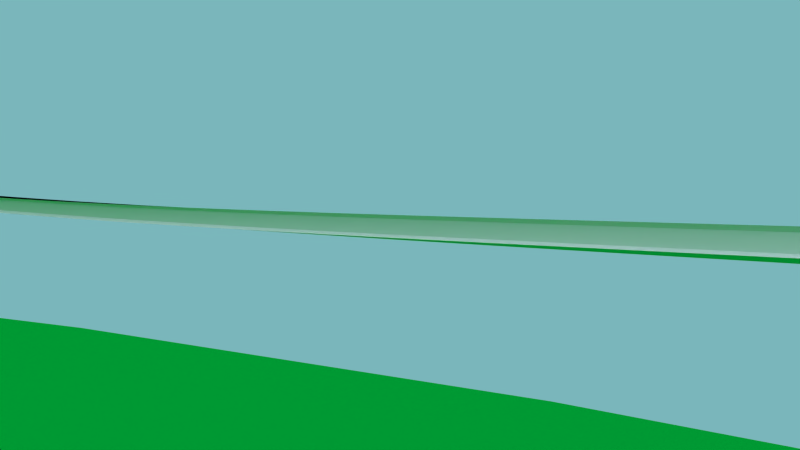 # Source: rollercoaster4.4.blend  (saved by Blender 2.76.0; exported with 4.5.12 LTS)
import bpy
from mathutils import Matrix  # noqa: F401  (used for matrix-valued properties, if any)

bpy.ops.wm.read_factory_settings(use_empty=True)
scene = bpy.context.scene
scene.name = 'Scene'

# ---- collections
col_collection_1 = bpy.data.collections.new('Collection 1'); scene.collection.children.link(col_collection_1)
col_collection_6 = bpy.data.collections.new('Collection 6'); scene.collection.children.link(col_collection_6)
col_collection_6.hide_render = True
col_collection_6.hide_viewport = True
col_neeeeew = bpy.data.collections.new('neeeeew')  # instanced only; not linked into the scene
col_station = bpy.data.collections.new('Station')  # instanced only; not linked into the scene
col_train = bpy.data.collections.new('Train=)+')  # instanced only; not linked into the scene
col_support = bpy.data.collections.new('support')  # instanced only; not linked into the scene

# ---- images (referenced by path relative to the original .blend; pixels are not part of the script)
import os
ASSET_DIR = os.environ.get("B2B_ASSET_DIR", "")  # directory of the original .blend (textures are referenced by path, not embedded)
HERE = os.path.dirname(os.path.abspath(__file__))  # packed textures are extracted next to this script under _unpacked/

def load_image(name, relpath, width, height, colorspace="sRGB"):
    """Load a texture the original file referenced (path relative to the .blend, or extracted next to this script)."""
    p = next((c for c in (os.path.join(HERE, relpath), os.path.join(ASSET_DIR, relpath)) if relpath and os.path.exists(c)), "")
    if p:
        img = bpy.data.images.load(p, check_existing=True)
        img.name = name
    else:  # same state as the original file: an image datablock whose file is absent (Cycles renders it pink)
        img = bpy.data.images.new(name, width, height)
        img.source = "FILE"
        img.filepath = "//" + (relpath or name)
    img.colorspace_settings.name = colorspace
    return img
img_cgskies_0056_free_jpg = load_image('CGSkies_0056_free.jpg', 'CGSkies_0056_free.jpg', 1024, 1024, 'sRGB')

# ---- materials (node trees are filled in below, after node groups)
mat_material = bpy.data.materials.new('Material')
mat_material.alpha_threshold = 0.0
mat_material.roughness = 0.5
mat_material_002 = bpy.data.materials.new('Material.002')
mat_material_002.alpha_threshold = 0.0
mat_material_002.roughness = 0.5
mat_material_001 = bpy.data.materials.new('Material.001')
mat_material_001.alpha_threshold = 0.0
mat_material_001.roughness = 0.5
mat_material_003 = bpy.data.materials.new('Material.003')
mat_material_003.alpha_threshold = 0.0
mat_material_003.roughness = 0.5

# ---- material node trees
mat_material.use_nodes = True; mat_material.node_tree.nodes.clear()
_N = mat_material.node_tree.nodes; _L = mat_material.node_tree.links
n0 = _N.new('ShaderNodeOutputMaterial'); n0.name = 'Material Output'; n0.location = (300, 300)
n1 = _N.new('ShaderNodeBsdfDiffuse'); n1.name = 'Diffuse BSDF'; n1.location = (10, 300)
n2 = _N.new('ShaderNodeTexImage'); n2.name = 'Image Texture'; n2.location = (-180, 300)
n2.width = 140
n2.image = img_cgskies_0056_free_jpg
_L.new(n1.outputs[0], n0.inputs[0])
_L.new(n2.outputs[0], n1.inputs[0])
n0.is_active_output = True
mat_material_002.use_nodes = True; mat_material_002.node_tree.nodes.clear()
_N = mat_material_002.node_tree.nodes; _L = mat_material_002.node_tree.links
n0 = _N.new('ShaderNodeOutputMaterial'); n0.name = 'Material Output'; n0.location = (300, 300)
n1 = _N.new('ShaderNodeBsdfDiffuse'); n1.name = 'Diffuse BSDF'; n1.location = (10, 300)
n1.inputs[0].default_value = (0.0, 0.2598, 0.02613, 1.0)
_L.new(n1.outputs[0], n0.inputs[0])
n0.is_active_output = True
mat_material_001.use_nodes = True; mat_material_001.node_tree.nodes.clear()
_N = mat_material_001.node_tree.nodes; _L = mat_material_001.node_tree.links
n0 = _N.new('ShaderNodeOutputMaterial'); n0.name = 'Material Output'; n0.location = (300, 300)
n1 = _N.new('ShaderNodeBsdfDiffuse'); n1.name = 'Diffuse BSDF'; n1.location = (10, 300)
_L.new(n1.outputs[0], n0.inputs[0])
n0.is_active_output = True
mat_material_003.use_nodes = True; mat_material_003.node_tree.nodes.clear()
_N = mat_material_003.node_tree.nodes; _L = mat_material_003.node_tree.links
n0 = _N.new('ShaderNodeOutputMaterial'); n0.name = 'Material Output'; n0.location = (300, 300)
n1 = _N.new('ShaderNodeBsdfDiffuse'); n1.name = 'Diffuse BSDF'; n1.location = (10, 300)
n1.inputs[0].default_value = (0.0, 0.0, 0.0, 1.0)
_L.new(n1.outputs[0], n0.inputs[0])
n0.is_active_output = True

# ---- world
world_world = bpy.data.worlds.new('World'); scene.world = world_world
world_world.use_nodes = True; world_world.node_tree.nodes.clear()
_N = world_world.node_tree.nodes; _L = world_world.node_tree.links
n0 = _N.new('ShaderNodeOutputWorld'); n0.name = 'World Output'; n0.location = (300, 300)
n1 = _N.new('ShaderNodeBackground'); n1.name = 'Background'; n1.location = (10, 300)
n1.inputs[0].default_value = (0.1946, 0.4691, 0.4969, 1.0)
_L.new(n1.outputs[0], n0.inputs[0])
n0.is_active_output = True
world_world.color = (0.05088, 0.05088, 0.05088)
world_world.use_sun_shadow = False
world_world.sun_shadow_jitter_overblur = 0.0
world_world.cycles.sampling_method = 'MANUAL'
world_world.cycles.sample_map_resolution = 256
world_world.light_settings.ao_factor = 0.8
world_world.light_settings.distance = 55.0

# ---- cameras
cam_camera_011 = bpy.data.cameras.new('Camera.011')
cam_camera_011.clip_end = 100.0
cam_camera_011.lens = 15.86
cam_camera_011.sensor_width = 58.46
cam_camera_011.sensor_height = 18.0
cam_camera_011.display_size = 2.0
cam_camera_011.show_composition_thirds = True
cam_camera_011.show_composition_golden = True
cam_camera_011.dof.focus_distance = 0.0
cam_camera_008 = bpy.data.cameras.new('Camera.008')
cam_camera_008.clip_end = 100.0
cam_camera_008.lens = 18.01
cam_camera_008.sensor_width = 32.0
cam_camera_008.sensor_height = 18.0
cam_camera_008.display_size = 2.0
cam_camera_008.dof.focus_distance = 0.0
cam_camera_006 = bpy.data.cameras.new('Camera.006')
cam_camera_006.clip_end = 100.0
cam_camera_006.lens = 31.32
cam_camera_006.sensor_width = 32.0
cam_camera_006.sensor_height = 18.0
cam_camera_006.display_size = 2.0
cam_camera_006.dof.focus_distance = 0.0
cam_camera = bpy.data.cameras.new('Camera')
cam_camera.clip_end = 100.0
cam_camera.lens = 21.45
cam_camera.sensor_width = 32.0
cam_camera.sensor_height = 18.0
cam_camera.ortho_scale = 7.314
cam_camera.dof.focus_distance = 0.0
cam_camera_003 = bpy.data.cameras.new('Camera.003')
cam_camera_003.clip_end = 100.0
cam_camera_003.lens = 18.47
cam_camera_003.sensor_width = 32.0
cam_camera_003.sensor_height = 18.0
cam_camera_003.display_size = 2.0
cam_camera_003.dof.focus_distance = 0.0
cam_camera_002 = bpy.data.cameras.new('Camera.002')
cam_camera_002.clip_end = 100.0
cam_camera_002.lens = 35.0
cam_camera_002.sensor_width = 32.0
cam_camera_002.sensor_height = 18.0
cam_camera_002.display_size = 2.0
cam_camera_002.dof.focus_distance = 0.0
cam_camera_001 = bpy.data.cameras.new('Camera.001')
cam_camera_001.clip_end = 100.0
cam_camera_001.lens = 35.0
cam_camera_001.sensor_width = 32.0
cam_camera_001.sensor_height = 18.0
cam_camera_001.display_size = 2.0
cam_camera_001.dof.focus_distance = 0.0
cam_camera_007 = bpy.data.cameras.new('Camera.007')
cam_camera_007.clip_end = 100.0
cam_camera_007.lens = 19.25
cam_camera_007.sensor_width = 32.0
cam_camera_007.sensor_height = 18.0
cam_camera_007.display_size = 2.0
cam_camera_007.dof.focus_distance = 0.0
cam_camera_004 = bpy.data.cameras.new('Camera.004')
cam_camera_004.clip_end = 100.0
cam_camera_004.lens = 35.0
cam_camera_004.sensor_width = 32.0
cam_camera_004.sensor_height = 18.0
cam_camera_004.display_size = 2.0
cam_camera_004.dof.focus_distance = 0.0
cam_camera_013 = bpy.data.cameras.new('Camera.013')
cam_camera_013.clip_end = 100.0
cam_camera_013.lens = 35.0
cam_camera_013.sensor_width = 32.0
cam_camera_013.sensor_height = 18.0
cam_camera_013.display_size = 2.0
cam_camera_013.show_limits = True
cam_camera_013.dof.use_dof = True
cam_camera_013.dof.focus_distance = 0.0
cam_camera_013.dof.aperture_fstop = 5.833
cam_camera_014 = bpy.data.cameras.new('Camera.014')
cam_camera_014.clip_end = 100.0
cam_camera_014.lens = 35.0
cam_camera_014.sensor_width = 32.0
cam_camera_014.sensor_height = 18.0
cam_camera_014.display_size = 2.0
cam_camera_014.dof.focus_distance = 0.0
cam_camera_009 = bpy.data.cameras.new('Camera.009')
cam_camera_009.clip_end = 100.0
cam_camera_009.lens = 27.05
cam_camera_009.sensor_width = 32.0
cam_camera_009.sensor_height = 18.0
cam_camera_009.display_size = 2.0
cam_camera_009.dof.focus_distance = 0.0

# ---- lights
light_sun_002 = bpy.data.lights.new('Sun.002', 'SUN')
light_sun_002.transmission_factor = 0.0
light_sun_002.angle = 0.1993
light_sun_002.energy = 2.0
light_sun_002.shadow_buffer_clip_start = 0.5
light_sun_002.shadow_soft_size = 0.1
light_sun_002.shadow_cascade_max_distance = 1000.0
light_sun_002.cycles.use_multiple_importance_sampling = False
light_sun_001 = bpy.data.lights.new('Sun.001', 'SUN')
light_sun_001.color = (1.0, 0.9576, 0.9893)
light_sun_001.transmission_factor = 0.0
light_sun_001.angle = 2.214
light_sun_001.energy = 2.0
light_sun_001.shadow_buffer_clip_start = 0.5
light_sun_001.shadow_soft_size = 2.0
light_sun_001.shadow_cascade_max_distance = 1000.0
light_sun_001.cycles.use_multiple_importance_sampling = False
light_sun = bpy.data.lights.new('Sun', 'SUN')
light_sun.transmission_factor = 0.0
light_sun.angle = 3.121
light_sun.energy = 0.8
light_sun.shadow_buffer_clip_start = 0.5
light_sun.shadow_soft_size = 99.0
light_sun.shadow_cascade_max_distance = 1000.0
light_sun.cycles.max_bounces = 5
light_sun.cycles.use_multiple_importance_sampling = False

# ---- meshes
me_sphere = bpy.data.meshes.new('Sphere')
me_sphere.from_pydata([(-0.1951, 0.0, 0.9808), (-0.3827, 0.0, 0.9239), (-0.5556, 0.0, 0.8315), (-0.7071, 0.0, 0.7071), (-0.8315, 0.0, 0.5556), (-0.9239, 0.0, 0.3827), (-0.9808, 0.0, 0.1951), (-0.1913, 0.03806, 0.9808), (-0.3753, 0.07466, 0.9239), (-0.5449, 0.1084, 0.8315), (-0.6935, 0.1379, 0.7071), (-0.8155, 0.1622, 0.5556), (-0.9061, 0.1802, 0.3827), (-0.9619, 0.1913, 0.1951), (-0.1802, 0.07466, 0.9808), (-0.3536, 0.1464, 0.9239), (-0.5133, 0.2126, 0.8315), (-0.6533, 0.2706, 0.7071), (-0.7682, 0.3182, 0.5556), (-0.8536, 0.3536, 0.3827), (-0.9061, 0.3753, 0.1951), (-0.1622, 0.1084, 0.9808), (-0.3182, 0.2126, 0.9239), (-0.4619, 0.3087, 0.8315), (-0.5879, 0.3928, 0.7071), (-0.6913, 0.4619, 0.5556), (-0.7682, 0.5133, 0.3827), (-0.8155, 0.5449, 0.1951), (-0.1379, 0.1379, 0.9808), (-0.2706, 0.2706, 0.9239), (-0.3928, 0.3928, 0.8315), (-0.5, 0.5, 0.7071), (-0.5879, 0.5879, 0.5556), (-0.6533, 0.6533, 0.3827), (-0.6935, 0.6935, 0.1951), (-0.1084, 0.1622, 0.9808), (-0.2126, 0.3182, 0.9239), (-0.3087, 0.4619, 0.8315), (-0.3928, 0.5879, 0.7071), (-0.4619, 0.6913, 0.5556), (-0.5133, 0.7682, 0.3827), (-0.5449, 0.8155, 0.1951), (-0.07466, 0.1802, 0.9808), (-0.1464, 0.3536, 0.9239), (-0.2126, 0.5133, 0.8315), (-0.2706, 0.6533, 0.7071), (-0.3182, 0.7682, 0.5556), (-0.3536, 0.8536, 0.3827), (-0.3753, 0.9061, 0.1951), (-0.03806, 0.1913, 0.9808), (-0.07466, 0.3753, 0.9239), (-0.1084, 0.5449, 0.8315), (-0.1379, 0.6935, 0.7071), (-0.1622, 0.8155, 0.5556), (-0.1802, 0.9061, 0.3827), (-0.1913, 0.9619, 0.1951), (3.266e-07, 0.1951, 0.9808), (3.192e-07, 0.3827, 0.9239), (3.117e-07, 0.5556, 0.8315), (3.192e-07, 0.7071, 0.7071), (3.341e-07, 0.8315, 0.5556), (2.745e-07, 0.9239, 0.3827), (3.937e-07, 0.9808, 0.1951), (0.03806, 0.1913, 0.9808), (0.07466, 0.3753, 0.9239), (0.1084, 0.5449, 0.8315), (0.138, 0.6935, 0.7071), (0.1622, 0.8155, 0.5556), (0.1802, 0.9061, 0.3827), (0.1913, 0.9619, 0.1951), (0.07466, 0.1802, 0.9808), (0.1464, 0.3536, 0.9239), (0.2126, 0.5133, 0.8315), (0.2706, 0.6533, 0.7071), (0.3182, 0.7682, 0.5556), (0.3536, 0.8536, 0.3827), (0.3753, 0.9061, 0.1951), (0.1084, 0.1622, 0.9808), (0.2126, 0.3182, 0.9239), (0.3087, 0.4619, 0.8315), (0.3928, 0.5879, 0.7071), (0.4619, 0.6913, 0.5556), (0.5133, 0.7682, 0.3827), (0.5449, 0.8155, 0.1951), (0.138, 0.1379, 0.9808), (0.2706, 0.2706, 0.9239), (0.3928, 0.3928, 0.8315), (0.5, 0.5, 0.7071), (0.5879, 0.5879, 0.5556), (0.6533, 0.6533, 0.3827), (0.6935, 0.6935, 0.1951), (0.1622, 0.1084, 0.9808), (0.3182, 0.2126, 0.9239), (0.4619, 0.3087, 0.8315), (0.5879, 0.3928, 0.7071), (0.6913, 0.4619, 0.5556), (0.7682, 0.5133, 0.3827), (0.8155, 0.5449, 0.1951), (0.1802, 0.07466, 0.9808), (0.3536, 0.1464, 0.9239), (0.5133, 0.2126, 0.8315), (0.6533, 0.2706, 0.7071), (0.7682, 0.3182, 0.5556), (0.8536, 0.3536, 0.3827), (0.9061, 0.3753, 0.1951), (0.1913, 0.03806, 0.9808), (0.3753, 0.07466, 0.9239), (0.5449, 0.1084, 0.8315), (0.6935, 0.1379, 0.7071), (0.8155, 0.1622, 0.5556), (0.9061, 0.1802, 0.3827), (0.9619, 0.1913, 0.1951), (0.1951, -7.212e-09, 0.9808), (0.3827, 4.122e-08, 0.9239), (0.5556, 2.632e-08, 0.8315), (0.7071, -2.584e-08, 0.7071), (0.8315, -8.544e-08, 0.5556), (0.9239, 6.357e-08, 0.3827), (0.9808, -8.544e-08, 0.1951), (0.1913, -0.03806, 0.9808), (0.3753, -0.07466, 0.9239), (0.5449, -0.1084, 0.8315), (0.6935, -0.1379, 0.7071), (0.8155, -0.1622, 0.5556), (0.9061, -0.1802, 0.3827), (0.9619, -0.1913, 0.1951), (0.1802, -0.07466, 0.9808), (0.3536, -0.1464, 0.9239), (0.5133, -0.2126, 0.8315), (0.6533, -0.2706, 0.7071), (0.7682, -0.3182, 0.5556), (0.8536, -0.3536, 0.3827), (0.9061, -0.3753, 0.1951), (0.1622, -0.1084, 0.9808), (0.3182, -0.2126, 0.9239), (0.4619, -0.3087, 0.8315), (0.5879, -0.3928, 0.7071), (0.6913, -0.4619, 0.5556), (0.7682, -0.5133, 0.3827), (0.8155, -0.5449, 0.1951), (0.138, -0.1379, 0.9808), (0.2706, -0.2706, 0.9239), (0.3928, -0.3928, 0.8315), (0.5, -0.5, 0.7071), (0.5879, -0.5879, 0.5556), (0.6533, -0.6533, 0.3827), (0.6935, -0.6935, 0.1951), (0.1084, -0.1622, 0.9808), (0.2126, -0.3182, 0.9239), (0.3087, -0.4619, 0.8315), (0.3928, -0.5879, 0.7071), (0.4619, -0.6913, 0.5556), (0.5133, -0.7682, 0.3827), (0.5449, -0.8155, 0.1951), (0.07466, -0.1802, 0.9808), (0.1464, -0.3536, 0.9239), (0.2126, -0.5133, 0.8315), (0.2706, -0.6533, 0.7071), (0.3182, -0.7682, 0.5556), (0.3536, -0.8536, 0.3827), (0.3753, -0.9061, 0.1951), (0.03806, -0.1913, 0.9808), (0.07466, -0.3753, 0.9239), (0.1084, -0.5449, 0.8315), (0.1379, -0.6935, 0.7071), (0.1622, -0.8155, 0.5556), (0.1802, -0.9061, 0.3827), (0.1913, -0.9619, 0.1951), (3.117e-07, -0.1951, 0.9808), (2.819e-07, -0.3827, 0.9239), (2.819e-07, -0.5556, 0.8315), (1.851e-07, -0.7071, 0.7071), (1.404e-07, -0.8315, 0.5556), (3.192e-07, -0.9239, 0.3827), (9.567e-08, -0.9808, 0.1951), (-0.03806, -0.1913, 0.9808), (-0.07466, -0.3753, 0.9239), (-0.1084, -0.5449, 0.8315), (-0.1379, -0.6935, 0.7071), (-0.1622, -0.8155, 0.5556), (-0.1802, -0.9061, 0.3827), (-0.1913, -0.9619, 0.1951), (-0.07466, -0.1802, 0.9808), (-0.1464, -0.3536, 0.9239), (-0.2126, -0.5133, 0.8315), (-0.2706, -0.6533, 0.7071), (-0.3182, -0.7682, 0.5556), (-0.3536, -0.8536, 0.3827), (-0.3753, -0.9061, 0.1951), (-0.1084, -0.1622, 0.9808), (-0.2126, -0.3182, 0.9239), (-0.3087, -0.4619, 0.8315), (-0.3928, -0.5879, 0.7071), (-0.4619, -0.6913, 0.5556), (-0.5133, -0.7682, 0.3827), (-0.5449, -0.8155, 0.1951), (-0.1379, -0.1379, 0.9808), (-0.2706, -0.2706, 0.9239), (-0.3928, -0.3928, 0.8315), (-0.5, -0.5, 0.7071), (-0.5879, -0.5879, 0.5556), (-0.6533, -0.6533, 0.3827), (-0.6935, -0.6935, 0.1951), (-0.1622, -0.1084, 0.9808), (-0.3182, -0.2126, 0.9239), (-0.4619, -0.3087, 0.8315), (-0.5879, -0.3928, 0.7071), (-0.6913, -0.4619, 0.5556), (-0.7682, -0.5133, 0.3827), (-0.8155, -0.5449, 0.1951), (2.48e-08, -1.247e-07, 1.0), (-0.1802, -0.07466, 0.9808), (-0.3536, -0.1464, 0.9239), (-0.5133, -0.2126, 0.8315), (-0.6533, -0.2706, 0.7071), (-0.7682, -0.3182, 0.5556), (-0.8536, -0.3536, 0.3827), (-0.9061, -0.3753, 0.1951), (-0.1913, -0.03806, 0.9808), (-0.3753, -0.07466, 0.9239), (-0.5449, -0.1084, 0.8315), (-0.6935, -0.1379, 0.7071), (-0.8155, -0.1622, 0.5556), (-0.9061, -0.1802, 0.3827), (-0.9619, -0.1913, 0.1951)], [], [(5, 4, 11, 12), (6, 5, 12, 13), (1, 0, 7, 8), (2, 1, 8, 9), (3, 2, 9, 10), (4, 3, 10, 11), (11, 10, 17, 18), (12, 11, 18, 19), (13, 12, 19, 20), (8, 7, 14, 15), (9, 8, 15, 16), (10, 9, 16, 17), (15, 14, 21, 22), (16, 15, 22, 23), (17, 16, 23, 24), (18, 17, 24, 25), (19, 18, 25, 26), (20, 19, 26, 27), (26, 25, 32, 33), (27, 26, 33, 34), (22, 21, 28, 29), (23, 22, 29, 30), (24, 23, 30, 31), (25, 24, 31, 32), (29, 28, 35, 36), (30, 29, 36, 37), (31, 30, 37, 38), (32, 31, 38, 39), (33, 32, 39, 40), (34, 33, 40, 41), (40, 39, 46, 47), (41, 40, 47, 48), (36, 35, 42, 43), (37, 36, 43, 44), (38, 37, 44, 45), (39, 38, 45, 46), (44, 43, 50, 51), (45, 44, 51, 52), (46, 45, 52, 53), (47, 46, 53, 54), (48, 47, 54, 55), (43, 42, 49, 50), (55, 54, 61, 62), (50, 49, 56, 57), (51, 50, 57, 58), (52, 51, 58, 59), (53, 52, 59, 60), (54, 53, 60, 61), (58, 57, 64, 65), (59, 58, 65, 66), (60, 59, 66, 67), (61, 60, 67, 68), (62, 61, 68, 69), (57, 56, 63, 64), (69, 68, 75, 76), (64, 63, 70, 71), (65, 64, 71, 72), (66, 65, 72, 73), (67, 66, 73, 74), (68, 67, 74, 75), (73, 72, 79, 80), (74, 73, 80, 81), (75, 74, 81, 82), (76, 75, 82, 83), (71, 70, 77, 78), (72, 71, 78, 79), (78, 77, 84, 85), (79, 78, 85, 86), (80, 79, 86, 87), (81, 80, 87, 88), (82, 81, 88, 89), (83, 82, 89, 90), (88, 87, 94, 95), (89, 88, 95, 96), (90, 89, 96, 97), (85, 84, 91, 92), (86, 85, 92, 93), (87, 86, 93, 94), (92, 91, 98, 99), (93, 92, 99, 100), (94, 93, 100, 101), (95, 94, 101, 102), (96, 95, 102, 103), (97, 96, 103, 104), (102, 101, 108, 109), (103, 102, 109, 110), (104, 103, 110, 111), (99, 98, 105, 106), (100, 99, 106, 107), (101, 100, 107, 108), (106, 105, 112, 113), (107, 106, 113, 114), (108, 107, 114, 115), (109, 108, 115, 116), (110, 109, 116, 117), (111, 110, 117, 118), (117, 116, 123, 124), (118, 117, 124, 125), (113, 112, 119, 120), (114, 113, 120, 121), (115, 114, 121, 122), (116, 115, 122, 123), (120, 119, 126, 127), (121, 120, 127, 128), (122, 121, 128, 129), (123, 122, 129, 130), (124, 123, 130, 131), (125, 124, 131, 132), (131, 130, 137, 138), (132, 131, 138, 139), (127, 126, 133, 134), (128, 127, 134, 135), (129, 128, 135, 136), (130, 129, 136, 137), (135, 134, 141, 142), (136, 135, 142, 143), (137, 136, 143, 144), (138, 137, 144, 145), (139, 138, 145, 146), (134, 133, 140, 141), (146, 145, 152, 153), (141, 140, 147, 148), (142, 141, 148, 149), (143, 142, 149, 150), (144, 143, 150, 151), (145, 144, 151, 152), (150, 149, 156, 157), (151, 150, 157, 158), (152, 151, 158, 159), (153, 152, 159, 160), (148, 147, 154, 155), (149, 148, 155, 156), (155, 154, 161, 162), (156, 155, 162, 163), (157, 156, 163, 164), (158, 157, 164, 165), (159, 158, 165, 166), (160, 159, 166, 167), (164, 163, 170, 171), (165, 164, 171, 172), (166, 165, 172, 173), (167, 166, 173, 174), (162, 161, 168, 169), (163, 162, 169, 170), (169, 168, 175, 176), (170, 169, 176, 177), (171, 170, 177, 178), (172, 171, 178, 179), (173, 172, 179, 180), (174, 173, 180, 181), (179, 178, 185, 186), (180, 179, 186, 187), (181, 180, 187, 188), (176, 175, 182, 183), (177, 176, 183, 184), (178, 177, 184, 185), (183, 182, 189, 190), (184, 183, 190, 191), (185, 184, 191, 192), (186, 185, 192, 193), (187, 186, 193, 194), (188, 187, 194, 195), (193, 192, 199, 200), (194, 193, 200, 201), (195, 194, 201, 202), (190, 189, 196, 197), (191, 190, 197, 198), (192, 191, 198, 199), (197, 196, 203, 204), (198, 197, 204, 205), (199, 198, 205, 206), (200, 199, 206, 207), (201, 200, 207, 208), (202, 201, 208, 209), (208, 207, 215, 216), (209, 208, 216, 217), (204, 203, 211, 212), (205, 204, 212, 213), (206, 205, 213, 214), (207, 206, 214, 215), (213, 212, 219, 220), (214, 213, 220, 221), (215, 214, 221, 222), (216, 215, 222, 223), (217, 216, 223, 224), (212, 211, 218, 219), (0, 210, 7), (7, 210, 14), (14, 210, 21), (21, 210, 28), (28, 210, 35), (35, 210, 42), (42, 210, 49), (49, 210, 56), (56, 210, 63), (63, 210, 70), (70, 210, 77), (77, 210, 84), (84, 210, 91), (91, 210, 98), (98, 210, 105), (105, 210, 112), (112, 210, 119), (119, 210, 126), (126, 210, 133), (133, 210, 140), (140, 210, 147), (147, 210, 154), (154, 210, 161), (161, 210, 168), (168, 210, 175), (175, 210, 182), (182, 210, 189), (189, 210, 196), (196, 210, 203), (203, 210, 211), (211, 210, 218), (224, 223, 5, 6), (218, 210, 0), (219, 218, 0, 1), (220, 219, 1, 2), (221, 220, 2, 3), (222, 221, 3, 4), (223, 222, 4, 5)])
me_sphere.polygons.foreach_set('use_smooth', [True] * 224)
_uv = me_sphere.uv_layers.new(name='UVMap')
_uv.uv.foreach_set('vector', [0.3126, 0.7656, 0.3486, 0.7143, 0.3751, 0.758, 0.3455, 0.8198, 0.2725, 0.8236, 0.3126, 0.7656, 0.3455, 0.8198, 0.312, 0.8896, 0.4399, 0.585, 0.4674, 0.5458, 0.4724, 0.5541, 0.4499, 0.6015, 0.4114, 0.6254, 0.4399, 0.585, 0.4499, 0.6015, 0.4266, 0.6505, 0.3813, 0.6681, 0.4114, 0.6254, 0.4266, 0.6505, 0.4019, 0.7022, 0.3486, 0.7143, 0.3813, 0.6681, 0.4019, 0.7022, 0.3751, 0.758, 0.3751, 0.758, 0.4019, 0.7022, 0.426, 0.7289, 0.406, 0.7924, 0.3455, 0.8198, 0.3751, 0.758, 0.406, 0.7924, 0.3838, 0.8626, 0.312, 0.8896, 0.3455, 0.8198, 0.3838, 0.8626, 0.3584, 0.9424, 0.4499, 0.6015, 0.4724, 0.5541, 0.4782, 0.5605, 0.4616, 0.6144, 0.4266, 0.6505, 0.4499, 0.6015, 0.4616, 0.6144, 0.4443, 0.6701, 0.4019, 0.7022, 0.4266, 0.6505, 0.4443, 0.6701, 0.426, 0.7289, 0.4616, 0.6144, 0.4782, 0.5605, 0.4847, 0.5649, 0.4746, 0.6233, 0.4443, 0.6701, 0.4616, 0.6144, 0.4746, 0.6233, 0.464, 0.6836, 0.426, 0.7289, 0.4443, 0.6701, 0.464, 0.6836, 0.4526, 0.7473, 0.406, 0.7924, 0.426, 0.7289, 0.4526, 0.7473, 0.4402, 0.8162, 0.3838, 0.8626, 0.406, 0.7924, 0.4402, 0.8162, 0.4263, 0.8925, 0.3584, 0.9424, 0.3838, 0.8626, 0.4263, 0.8925, 0.4102, 0.9794, 0.4263, 0.8925, 0.4402, 0.8162, 0.4765, 0.8284, 0.4715, 0.908, 0.4102, 0.9794, 0.4263, 0.8925, 0.4715, 0.908, 0.4656, 0.9989, 0.4746, 0.6233, 0.4847, 0.5649, 0.4915, 0.567, 0.4883, 0.6277, 0.464, 0.6836, 0.4746, 0.6233, 0.4883, 0.6277, 0.4848, 0.6903, 0.4526, 0.7473, 0.464, 0.6836, 0.4848, 0.6903, 0.4809, 0.7566, 0.4402, 0.8162, 0.4526, 0.7473, 0.4809, 0.7566, 0.4765, 0.8284, 0.4883, 0.6277, 0.4915, 0.567, 0.4984, 0.5669, 0.5022, 0.6275, 0.4848, 0.6903, 0.4883, 0.6277, 0.5022, 0.6275, 0.506, 0.6901, 0.4809, 0.7566, 0.4848, 0.6903, 0.506, 0.6901, 0.5097, 0.7565, 0.4765, 0.8284, 0.4809, 0.7566, 0.5097, 0.7565, 0.5136, 0.8285, 0.4715, 0.908, 0.4765, 0.8284, 0.5136, 0.8285, 0.5177, 0.9084, 0.4656, 0.9989, 0.4715, 0.908, 0.5177, 0.9084, 0.5223, 0.9999, 0.5177, 0.9084, 0.5136, 0.8285, 0.55, 0.8163, 0.5632, 0.8936, 0.5223, 0.9999, 0.5177, 0.9084, 0.5632, 0.8936, 0.5782, 0.9821, 0.5022, 0.6275, 0.4984, 0.5669, 0.5052, 0.5645, 0.5159, 0.6227, 0.506, 0.6901, 0.5022, 0.6275, 0.5159, 0.6227, 0.5267, 0.683, 0.5097, 0.7565, 0.506, 0.6901, 0.5267, 0.683, 0.538, 0.7469, 0.5136, 0.8285, 0.5097, 0.7565, 0.538, 0.7469, 0.55, 0.8163, 0.5267, 0.683, 0.5159, 0.6227, 0.5288, 0.6134, 0.5463, 0.669, 0.538, 0.7469, 0.5267, 0.683, 0.5463, 0.669, 0.5647, 0.7281, 0.55, 0.8163, 0.538, 0.7469, 0.5647, 0.7281, 0.5845, 0.7924, 0.5632, 0.8936, 0.55, 0.8163, 0.5845, 0.7924, 0.6063, 0.864, 0.5782, 0.9821, 0.5632, 0.8936, 0.6063, 0.864, 0.6312, 0.9461, 0.5159, 0.6227, 0.5052, 0.5645, 0.5116, 0.5599, 0.5288, 0.6134, 0.6312, 0.9461, 0.6063, 0.864, 0.6453, 0.8207, 0.6792, 0.8931, 0.5288, 0.6134, 0.5116, 0.5599, 0.5174, 0.5532, 0.5404, 0.6001, 0.5463, 0.669, 0.5288, 0.6134, 0.5404, 0.6001, 0.564, 0.6489, 0.5647, 0.7281, 0.5463, 0.669, 0.564, 0.6489, 0.5888, 0.7009, 0.5845, 0.7924, 0.5647, 0.7281, 0.5888, 0.7009, 0.6156, 0.7575, 0.6063, 0.864, 0.5845, 0.7924, 0.6156, 0.7575, 0.6453, 0.8207, 0.564, 0.6489, 0.5404, 0.6001, 0.5502, 0.5832, 0.579, 0.6233, 0.5888, 0.7009, 0.564, 0.6489, 0.579, 0.6233, 0.6093, 0.6661, 0.6156, 0.7575, 0.5888, 0.7009, 0.6093, 0.6661, 0.6422, 0.7129, 0.6453, 0.8207, 0.6156, 0.7575, 0.6422, 0.7129, 0.6786, 0.7652, 0.6792, 0.8931, 0.6453, 0.8207, 0.6786, 0.7652, 0.7202, 0.8252, 0.5404, 0.6001, 0.5174, 0.5532, 0.5223, 0.5448, 0.5502, 0.5832, 0.7202, 0.8252, 0.6786, 0.7652, 0.705, 0.6996, 0.7528, 0.7448, 0.5502, 0.5832, 0.5223, 0.5448, 0.5261, 0.5349, 0.5579, 0.5634, 0.579, 0.6233, 0.5502, 0.5832, 0.5579, 0.5634, 0.5908, 0.5932, 0.6093, 0.6661, 0.579, 0.6233, 0.5908, 0.5932, 0.6255, 0.6252, 0.6422, 0.7129, 0.6093, 0.6661, 0.6255, 0.6252, 0.6632, 0.6603, 0.6786, 0.7652, 0.6422, 0.7129, 0.6632, 0.6603, 0.705, 0.6996, 0.6255, 0.6252, 0.5908, 0.5932, 0.5989, 0.5597, 0.6367, 0.5796, 0.6632, 0.6603, 0.6255, 0.6252, 0.6367, 0.5796, 0.6777, 0.6016, 0.705, 0.6996, 0.6632, 0.6603, 0.6777, 0.6016, 0.7233, 0.6265, 0.7528, 0.7448, 0.705, 0.6996, 0.7233, 0.6265, 0.7755, 0.655, 0.5579, 0.5634, 0.5261, 0.5349, 0.5287, 0.5239, 0.5632, 0.5413, 0.5908, 0.5932, 0.5579, 0.5634, 0.5632, 0.5413, 0.5989, 0.5597, 0.5632, 0.5413, 0.5287, 0.5239, 0.53, 0.5123, 0.5659, 0.5179, 0.5989, 0.5597, 0.5632, 0.5413, 0.5659, 0.5179, 0.603, 0.5241, 0.6367, 0.5796, 0.5989, 0.5597, 0.603, 0.5241, 0.6425, 0.5312, 0.6777, 0.6016, 0.6367, 0.5796, 0.6425, 0.5312, 0.6853, 0.5392, 0.7233, 0.6265, 0.6777, 0.6016, 0.6853, 0.5392, 0.733, 0.5485, 0.7755, 0.655, 0.7233, 0.6265, 0.733, 0.5485, 0.7876, 0.5592, 0.6853, 0.5392, 0.6425, 0.5312, 0.6426, 0.4816, 0.6856, 0.4753, 0.733, 0.5485, 0.6853, 0.5392, 0.6856, 0.4753, 0.7335, 0.4686, 0.7876, 0.5592, 0.733, 0.5485, 0.7335, 0.4686, 0.7884, 0.461, 0.5659, 0.5179, 0.53, 0.5123, 0.5299, 0.5004, 0.5658, 0.4941, 0.603, 0.5241, 0.5659, 0.5179, 0.5658, 0.4941, 0.603, 0.4878, 0.6425, 0.5312, 0.603, 0.5241, 0.603, 0.4878, 0.6426, 0.4816, 0.5658, 0.4941, 0.5299, 0.5004, 0.5285, 0.4888, 0.5629, 0.4707, 0.603, 0.4878, 0.5658, 0.4941, 0.5629, 0.4707, 0.5988, 0.4522, 0.6426, 0.4816, 0.603, 0.4878, 0.5988, 0.4522, 0.6369, 0.4329, 0.6856, 0.4753, 0.6426, 0.4816, 0.6369, 0.4329, 0.6784, 0.4124, 0.7335, 0.4686, 0.6856, 0.4753, 0.6784, 0.4124, 0.7248, 0.3899, 0.7884, 0.461, 0.7335, 0.4686, 0.7248, 0.3899, 0.7779, 0.3642, 0.6784, 0.4124, 0.6369, 0.4329, 0.6258, 0.387, 0.6642, 0.3529, 0.7248, 0.3899, 0.6784, 0.4124, 0.6642, 0.3529, 0.7072, 0.3154, 0.7779, 0.3642, 0.7248, 0.3899, 0.7072, 0.3154, 0.7565, 0.2725, 0.5629, 0.4707, 0.5285, 0.4888, 0.5258, 0.4779, 0.5575, 0.4487, 0.5988, 0.4522, 0.5629, 0.4707, 0.5575, 0.4487, 0.5905, 0.4186, 0.6369, 0.4329, 0.5988, 0.4522, 0.5905, 0.4186, 0.6258, 0.387, 0.5575, 0.4487, 0.5258, 0.4779, 0.5218, 0.4681, 0.5496, 0.4289, 0.5905, 0.4186, 0.5575, 0.4487, 0.5496, 0.4289, 0.5785, 0.3883, 0.6258, 0.387, 0.5905, 0.4186, 0.5785, 0.3883, 0.6095, 0.3455, 0.6642, 0.3529, 0.6258, 0.387, 0.6095, 0.3455, 0.6433, 0.2992, 0.7072, 0.3154, 0.6642, 0.3529, 0.6433, 0.2992, 0.6812, 0.2479, 0.7565, 0.2725, 0.7072, 0.3154, 0.6812, 0.2479, 0.7248, 0.1893, 0.6812, 0.2479, 0.6433, 0.2992, 0.6165, 0.2535, 0.6479, 0.1903, 0.7248, 0.1893, 0.6812, 0.2479, 0.6479, 0.1903, 0.684, 0.1179, 0.5496, 0.4289, 0.5218, 0.4681, 0.5168, 0.4598, 0.5395, 0.4121, 0.5785, 0.3883, 0.5496, 0.4289, 0.5395, 0.4121, 0.5632, 0.3627, 0.6095, 0.3455, 0.5785, 0.3883, 0.5632, 0.3627, 0.5886, 0.3103, 0.6433, 0.2992, 0.6095, 0.3455, 0.5886, 0.3103, 0.6165, 0.2535, 0.5395, 0.4121, 0.5168, 0.4598, 0.511, 0.4533, 0.5277, 0.399, 0.5632, 0.3627, 0.5395, 0.4121, 0.5277, 0.399, 0.5453, 0.3426, 0.5886, 0.3103, 0.5632, 0.3627, 0.5453, 0.3426, 0.5641, 0.2826, 0.6165, 0.2535, 0.5886, 0.3103, 0.5641, 0.2826, 0.5849, 0.2175, 0.6479, 0.1903, 0.6165, 0.2535, 0.5849, 0.2175, 0.6083, 0.1447, 0.684, 0.1179, 0.6479, 0.1903, 0.6083, 0.1447, 0.6355, 0.06105, 0.6083, 0.1447, 0.5849, 0.2175, 0.5495, 0.1928, 0.5639, 0.1134, 0.6355, 0.06105, 0.6083, 0.1447, 0.5639, 0.1134, 0.5809, 0.02109, 0.5277, 0.399, 0.511, 0.4533, 0.5045, 0.4489, 0.5146, 0.3901, 0.5453, 0.3426, 0.5277, 0.399, 0.5146, 0.3901, 0.5253, 0.3289, 0.5641, 0.2826, 0.5453, 0.3426, 0.5253, 0.3289, 0.5368, 0.2638, 0.5849, 0.2175, 0.5641, 0.2826, 0.5368, 0.2638, 0.5495, 0.1928, 0.5253, 0.3289, 0.5146, 0.3901, 0.5007, 0.3857, 0.5041, 0.3221, 0.5368, 0.2638, 0.5253, 0.3289, 0.5041, 0.3221, 0.5078, 0.2545, 0.5495, 0.1928, 0.5368, 0.2638, 0.5078, 0.2545, 0.5119, 0.1807, 0.5639, 0.1134, 0.5495, 0.1928, 0.5119, 0.1807, 0.5166, 0.09836, 0.5809, 0.02109, 0.5639, 0.1134, 0.5166, 0.09836, 0.5217, 9.96e-05, 0.5146, 0.3901, 0.5045, 0.4489, 0.4976, 0.4468, 0.5007, 0.3857, 0.5217, 9.96e-05, 0.5166, 0.09836, 0.4685, 0.09893, 0.4613, 0.003171, 0.5007, 0.3857, 0.4976, 0.4468, 0.4906, 0.4469, 0.4866, 0.386, 0.5041, 0.3221, 0.5007, 0.3857, 0.4866, 0.386, 0.4826, 0.3226, 0.5078, 0.2545, 0.5041, 0.3221, 0.4826, 0.3226, 0.4783, 0.2551, 0.5119, 0.1807, 0.5078, 0.2545, 0.4783, 0.2551, 0.4737, 0.1815, 0.5166, 0.09836, 0.5119, 0.1807, 0.4737, 0.1815, 0.4685, 0.09893, 0.4783, 0.2551, 0.4826, 0.3226, 0.4616, 0.3303, 0.4496, 0.2657, 0.4737, 0.1815, 0.4783, 0.2551, 0.4496, 0.2657, 0.4364, 0.1952, 0.4685, 0.09893, 0.4737, 0.1815, 0.4364, 0.1952, 0.4216, 0.1164, 0.4613, 0.003171, 0.4685, 0.09893, 0.4216, 0.1164, 0.4035, 0.02625, 0.4866, 0.386, 0.4906, 0.4469, 0.4838, 0.4494, 0.4729, 0.391, 0.4826, 0.3226, 0.4866, 0.386, 0.4729, 0.391, 0.4616, 0.3303, 0.4729, 0.391, 0.4838, 0.4494, 0.4774, 0.4541, 0.4599, 0.4005, 0.4616, 0.3303, 0.4729, 0.391, 0.4599, 0.4005, 0.4419, 0.3448, 0.4496, 0.2657, 0.4616, 0.3303, 0.4419, 0.3448, 0.4227, 0.2856, 0.4364, 0.1952, 0.4496, 0.2657, 0.4227, 0.2856, 0.4017, 0.2211, 0.4216, 0.1164, 0.4364, 0.1952, 0.4017, 0.2211, 0.3781, 0.1493, 0.4035, 0.02625, 0.4216, 0.1164, 0.3781, 0.1493, 0.3501, 0.06769, 0.4227, 0.2856, 0.4419, 0.3448, 0.4243, 0.3656, 0.3987, 0.314, 0.4017, 0.2211, 0.4227, 0.2856, 0.3987, 0.314, 0.3707, 0.258, 0.3781, 0.1493, 0.4017, 0.2211, 0.3707, 0.258, 0.3395, 0.1957, 0.3501, 0.06769, 0.3781, 0.1493, 0.3395, 0.1957, 0.303, 0.1255, 0.4599, 0.4005, 0.4774, 0.4541, 0.4716, 0.4609, 0.4484, 0.4141, 0.4419, 0.3448, 0.4599, 0.4005, 0.4484, 0.4141, 0.4243, 0.3656, 0.4484, 0.4141, 0.4716, 0.4609, 0.4668, 0.4694, 0.4386, 0.4313, 0.4243, 0.3656, 0.4484, 0.4141, 0.4386, 0.4313, 0.4094, 0.3917, 0.3987, 0.314, 0.4243, 0.3656, 0.4094, 0.3917, 0.3785, 0.3498, 0.3707, 0.258, 0.3987, 0.314, 0.3785, 0.3498, 0.3448, 0.3042, 0.3395, 0.1957, 0.3707, 0.258, 0.3448, 0.3042, 0.3072, 0.2538, 0.303, 0.1255, 0.3395, 0.1957, 0.3072, 0.2538, 0.2636, 0.1974, 0.3448, 0.3042, 0.3785, 0.3498, 0.3628, 0.3914, 0.3246, 0.358, 0.3072, 0.2538, 0.3448, 0.3042, 0.3246, 0.358, 0.2822, 0.321, 0.2636, 0.1974, 0.3072, 0.2538, 0.2822, 0.321, 0.2334, 0.2802, 0.4386, 0.4313, 0.4668, 0.4694, 0.463, 0.4793, 0.431, 0.4513, 0.4094, 0.3917, 0.4386, 0.4313, 0.431, 0.4513, 0.3979, 0.4222, 0.3785, 0.3498, 0.4094, 0.3917, 0.3979, 0.4222, 0.3628, 0.3914, 0.431, 0.4513, 0.463, 0.4793, 0.4604, 0.4903, 0.4259, 0.4734, 0.3979, 0.4222, 0.431, 0.4513, 0.4259, 0.4734, 0.3901, 0.4559, 0.3628, 0.3914, 0.3979, 0.4222, 0.3901, 0.4559, 0.3522, 0.4373, 0.3246, 0.358, 0.3628, 0.3914, 0.3522, 0.4373, 0.3111, 0.4171, 0.2822, 0.321, 0.3246, 0.358, 0.3111, 0.4171, 0.2654, 0.3947, 0.2334, 0.2802, 0.2822, 0.321, 0.2654, 0.3947, 0.2134, 0.3707, 0.3111, 0.4171, 0.3522, 0.4373, 0.3471, 0.4856, 0.3045, 0.4794, 0.2654, 0.3947, 0.3111, 0.4171, 0.3045, 0.4794, 0.2569, 0.4724, 0.2134, 0.3707, 0.2654, 0.3947, 0.2569, 0.4724, 0.204, 0.465, 0.4259, 0.4734, 0.4604, 0.4903, 0.4592, 0.5019, 0.4234, 0.4968, 0.3901, 0.4559, 0.4259, 0.4734, 0.4234, 0.4968, 0.3864, 0.4914, 0.3522, 0.4373, 0.3901, 0.4559, 0.3864, 0.4914, 0.3471, 0.4856, 0.4234, 0.4968, 0.4592, 0.5019, 0.4593, 0.5137, 0.4236, 0.5205, 0.3864, 0.4914, 0.4234, 0.4968, 0.4236, 0.5205, 0.3868, 0.5274, 0.3471, 0.4856, 0.3864, 0.4914, 0.3868, 0.5274, 0.3477, 0.5347, 0.3045, 0.4794, 0.3471, 0.4856, 0.3477, 0.5347, 0.3052, 0.5426, 0.2569, 0.4724, 0.3045, 0.4794, 0.3052, 0.5426, 0.258, 0.5513, 0.204, 0.465, 0.2569, 0.4724, 0.258, 0.5513, 0.204, 0.561, 0.258, 0.5513, 0.3052, 0.5426, 0.3132, 0.6043, 0.2681, 0.6284, 0.204, 0.561, 0.258, 0.5513, 0.2681, 0.6284, 0.2153, 0.6573, 0.4236, 0.5205, 0.4593, 0.5137, 0.4607, 0.5253, 0.4266, 0.5436, 0.3868, 0.5274, 0.4236, 0.5205, 0.4266, 0.5436, 0.3912, 0.5626, 0.3477, 0.5347, 0.3868, 0.5274, 0.3912, 0.5626, 0.3538, 0.5826, 0.3052, 0.5426, 0.3477, 0.5347, 0.3538, 0.5826, 0.3132, 0.6043, 0.3912, 0.5626, 0.4266, 0.5436, 0.4321, 0.5654, 0.3996, 0.5956, 0.3538, 0.5826, 0.3912, 0.5626, 0.3996, 0.5956, 0.3653, 0.6275, 0.3132, 0.6043, 0.3538, 0.5826, 0.3653, 0.6275, 0.328, 0.6621, 0.2681, 0.6284, 0.3132, 0.6043, 0.328, 0.6621, 0.2863, 0.7011, 0.2153, 0.6573, 0.2681, 0.6284, 0.2863, 0.7011, 0.2394, 0.7466, 0.4266, 0.5436, 0.4607, 0.5253, 0.4635, 0.5361, 0.4321, 0.5654, 0.4674, 0.5458, 0.4946, 0.507, 0.4724, 0.5541, 0.4724, 0.5541, 0.4946, 0.507, 0.4782, 0.5605, 0.4782, 0.5605, 0.4946, 0.507, 0.4847, 0.5649, 0.4847, 0.5649, 0.4946, 0.507, 0.4915, 0.567, 0.4915, 0.567, 0.4946, 0.507, 0.4984, 0.5669, 0.4984, 0.5669, 0.4946, 0.507, 0.5052, 0.5645, 0.5052, 0.5645, 0.4946, 0.507, 0.5116, 0.5599, 0.5116, 0.5599, 0.4946, 0.507, 0.5174, 0.5532, 0.5174, 0.5532, 0.4946, 0.507, 0.5223, 0.5448, 0.5223, 0.5448, 0.4946, 0.507, 0.5261, 0.5349, 0.5261, 0.5349, 0.4946, 0.507, 0.5287, 0.5239, 0.5287, 0.5239, 0.4946, 0.507, 0.53, 0.5123, 0.53, 0.5123, 0.4946, 0.507, 0.5299, 0.5004, 0.5299, 0.5004, 0.4946, 0.507, 0.5285, 0.4888, 0.5285, 0.4888, 0.4946, 0.507, 0.5258, 0.4779, 0.5258, 0.4779, 0.4946, 0.507, 0.5218, 0.4681, 0.5218, 0.4681, 0.4946, 0.507, 0.5168, 0.4598, 0.5168, 0.4598, 0.4946, 0.507, 0.511, 0.4533, 0.511, 0.4533, 0.4946, 0.507, 0.5045, 0.4489, 0.5045, 0.4489, 0.4946, 0.507, 0.4976, 0.4468, 0.4976, 0.4468, 0.4946, 0.507, 0.4906, 0.4469, 0.4906, 0.4469, 0.4946, 0.507, 0.4838, 0.4494, 0.4838, 0.4494, 0.4946, 0.507, 0.4774, 0.4541, 0.4774, 0.4541, 0.4946, 0.507, 0.4716, 0.4609, 0.4716, 0.4609, 0.4946, 0.507, 0.4668, 0.4694, 0.4668, 0.4694, 0.4946, 0.507, 0.463, 0.4793, 0.463, 0.4793, 0.4946, 0.507, 0.4604, 0.4903, 0.4604, 0.4903, 0.4946, 0.507, 0.4592, 0.5019, 0.4592, 0.5019, 0.4946, 0.507, 0.4593, 0.5137, 0.4593, 0.5137, 0.4946, 0.507, 0.4607, 0.5253, 0.4607, 0.5253, 0.4946, 0.507, 0.4635, 0.5361, 0.2394, 0.7466, 0.2863, 0.7011, 0.3126, 0.7656, 0.2725, 0.8236, 0.4635, 0.5361, 0.4946, 0.507, 0.4674, 0.5458, 0.4321, 0.5654, 0.4635, 0.5361, 0.4674, 0.5458, 0.4399, 0.585, 0.3996, 0.5956, 0.4321, 0.5654, 0.4399, 0.585, 0.4114, 0.6254, 0.3653, 0.6275, 0.3996, 0.5956, 0.4114, 0.6254, 0.3813, 0.6681, 0.328, 0.6621, 0.3653, 0.6275, 0.3813, 0.6681, 0.3486, 0.7143, 0.2863, 0.7011, 0.328, 0.6621, 0.3486, 0.7143, 0.3126, 0.7656])
me_sphere.materials.append(mat_material)
me_sphere.use_remesh_preserve_volume = False
me_sphere.use_remesh_preserve_attributes = False
me_sphere.use_mirror_vertex_groups = False
me_sphere.update()
me_plane = bpy.data.meshes.new('Plane')
me_plane.from_pydata([(-1.0, -1.0, 0.0), (1.0, -1.0, 0.0), (-1.0, 1.0, 0.0), (1.0, 1.0, 0.0)], [], [(0, 1, 3, 2)])
me_plane.materials.append(mat_material_002)
me_plane.use_remesh_preserve_volume = False
me_plane.use_remesh_preserve_attributes = False
me_plane.use_mirror_vertex_groups = False
me_plane.update()
me_cube_004 = bpy.data.meshes.new('Cube.004')
me_cube_004.from_pydata([(1.655, 0.477, 0.3968), (1.655, 0.477, -0.3968), (1.655, -0.477, 0.3968), (1.655, -0.477, -0.3968), (-1.637, 0.477, 0.3968), (-1.637, 0.477, -0.3968), (-1.637, -0.477, 0.3968), (-1.637, -0.477, -0.3968), (-1.637, 0.477, 0.3968), (-1.637, 0.477, -0.3968), (1.655, 0.477, 0.3968), (1.655, 0.477, -0.3968), (-1.637, -0.477, 0.3968), (1.655, -0.477, 0.3968), (1.655, -0.477, -0.3968), (-1.637, -0.477, -0.3968), (-1.637, -0.477, 0.3968), (-1.637, 0.477, 0.3968), (-1.637, 0.477, -0.3968), (-1.637, -0.477, -0.3968), (1.655, 0.477, 0.3968), (1.655, 0.477, -0.3968), (1.655, -0.477, 0.3968), (1.655, -0.477, -0.3968), (-1.637, -0.6961, 0.5759), (-1.637, 0.6961, 0.5759), (-1.637, 0.6961, -0.5759), (-1.637, -0.6961, -0.5759), (1.655, 0.6961, 0.5759), (1.655, 0.6961, -0.5759), (1.655, -0.6961, 0.5759), (1.655, -0.6961, -0.5759), (1.655, 0.8216, -0.681)], [(32, 29)], [(1, 3, 14, 11), (2, 0, 10, 13), (2, 6, 7, 3), (0, 2, 3, 1), (4, 0, 1, 5), (6, 4, 5, 7), (6, 2, 13, 12), (5, 1, 11, 9), (0, 4, 8, 10), (3, 7, 15, 14), (13, 10, 20, 22), (12, 13, 22, 16), (4, 6, 12, 8), (7, 5, 9, 15), (21, 23, 31, 29), (23, 19, 27, 31), (10, 8, 17, 20), (8, 12, 16, 17), (14, 15, 19, 23), (11, 14, 23, 21), (9, 11, 21, 18), (15, 9, 18, 19), (18, 21, 29, 26), (19, 18, 26, 27), (16, 22, 30, 24), (22, 20, 28, 30), (20, 17, 25, 28), (17, 16, 24, 25), (26, 29, 31, 27), (24, 30, 28, 25)])
me_cube_004.polygons.foreach_set('material_index', [0, 0, 0, 0, 0, 0, 0, 0, 0, 0, 0, 0, 0, 0, 0, 0, 0, 0, 0, 0, 0, 0, 0, 0, 0, 0, 0, 0, 0, 1])
me_cube_004.materials.append(mat_material_001)
me_cube_004.materials.append(mat_material_003)
me_cube_004.use_remesh_preserve_volume = False
me_cube_004.use_remesh_preserve_attributes = False
me_cube_004.use_mirror_vertex_groups = False
me_cube_004.update()

# ---- curves / text
cu_nurbscurve_001 = bpy.data.curves.new('NurbsCurve.001', 'CURVE')
cu_nurbscurve_001.dimensions = '3D'
_sp = cu_nurbscurve_001.splines.new('NURBS'); _sp.points.add(44)
_sp.points.foreach_set('co', [-1.173, 1.612, 0.0, 1.0, -0.1268, 1.612, 0.0, 1.0, 6.084, 1.612, 0.4577, 0.01, 7.666, 1.648, 0.4577, 1.0, 19.3, -4.521, 0.8418, 1.0, 17.38, -13.15, 2.957, 1.0, 13.41, -20.0, 6.715, 1.0, 9.981, -24.71, 8.928, 1.0, -15.5, -23.72, 12.12, 1.0, -20.8, -18.56, 8.154, 1.0, -25.4, -19.72, 4.458, 1.0, -25.88, -15.68, -0.7941, 1.0, -22.69, -11.57, -2.113, 1.0, -9.568, -11.82, -2.64, 1.0, -4.492, -11.9, 3.866, 1.0, -10.44, -13.88, 9.238, 1.0, -16.28, -13.9, 3.26, 1.0, -11.19, -13.28, -3.073, 1.0, -4.459, -13.31, -2.434, 1.0, 2.599, -13.94, -2.379, 1.0, 5.326, -24.36, -0.7989, 1.0, 3.202, -34.25, 2.684, 1.0, 3.202, -34.25, 2.684, 1.0, -0.8844, -40.68, 4.425, 1.0, -0.8844, -40.68, 4.425, 1.0, -0.8844, -40.68, 4.425, 1.0, -8.98, -46.77, 4.954, 1.0, -17.78, -43.4, 4.803, 1.0, -17.78, -43.4, 4.803, 1.0, -17.78, -43.4, 4.803, 1.0, -17.78, -43.4, 4.803, 1.0, -21.85, -37.26, 3.582, 1.0, -19.03, -28.57, 2.745, 1.0, -11.72, -24.52, 2.275, 1.0, -2.293, -30.69, 1.103, 1.0, -1.042, -40.85, 1.204, 1.0, -10.57, -45.33, 0.4908, 1.0, -10.57, -45.33, 0.4908, 1.0, -22.89, -44.2, 0.0, 1.0, -33.36, -35.5, 0.05344, 1.0, -34.13, -18.8, 0.2251, 1.0, -33.7, -5.153, 0.0, 1.0, -26.48, 1.484, 0.0, 1.0, -16.86, 1.612, 0.0, 1.0, -6.909, 1.612, 0.0, 1.0])
_sp.points.foreach_set('tilt', [0.0, 0.0, 0.0, 0.0, 0.0, 0.0, 0.0, 0.0, 0.0, 0.0, 0.0, 0.0, 1.182, 0.6198, 0.8341, 1.045, 0.8629, 1.255, 0.0, 0.7854, 0.7854, 0.9022, 0.9022, 0.9022, 0.9022, 0.9022, 0.9022, 0.9022, 0.9022, 0.9022, 0.9022, 0.9022, 0.9022, 0.1268, 0.1268, 0.9022, 0.9022, 0.9022, 0.9022, 0.9022, 0.1168, 0.0, 0.0, 0.0, 0.0])
_sp.order_v = 0
_sp.use_cyclic_u = True
cu_nurbscurve_001.use_path = True
cu_nurbscurve_001.use_path_clamp = True
cu_nurbscurve_001.bevel_resolution = 0
cu_nurbscurve_001.render_resolution_u = 12
cu_nurbscurve_001.eval_time = 83.41
cu_nurbscurve_001.fill_mode = 'HALF'

# ---- objects
ob_empty = bpy.data.objects.new('Empty', None)
ob_nurbscurve = bpy.data.objects.new('NurbsCurve', cu_nurbscurve_001)
ob_zug = bpy.data.objects.new('Zug', None)
ob_zug_001 = bpy.data.objects.new('Zug.001', None)
ob_z_station = bpy.data.objects.new('z-Station', None)
ob_z_half_sphere = bpy.data.objects.new('z-half sphere', me_sphere)
ob_sun_55 = bpy.data.objects.new('Sun.55', light_sun_002)
ob_z_bodenplain = bpy.data.objects.new('z_Bodenplain', me_plane)
ob_sun_2 = bpy.data.objects.new('Sun.2', light_sun_001)
ob_szen2 = bpy.data.objects.new('Szen2', cam_camera_011)
ob_10 = bpy.data.objects.new('10', cam_camera_008)
ob_7 = bpy.data.objects.new('7', cam_camera_006)
ob_5 = bpy.data.objects.new('5', cam_camera)
ob_8 = bpy.data.objects.new('8', cam_camera_003)
ob_4 = bpy.data.objects.new('4', cam_camera_002)
ob_3 = bpy.data.objects.new('3', cam_camera_001)
ob_sun99 = bpy.data.objects.new('Sun99', light_sun)
ob_6 = bpy.data.objects.new('6', cam_camera_007)
ob_train = bpy.data.objects.new('Train=)+', None)
ob_wag1 = bpy.data.objects.new('Wag1', cam_camera_004)
ob_wag2 = bpy.data.objects.new('wag2', cam_camera_013)
ob_wag3 = bpy.data.objects.new('wag3', cam_camera_014)
ob_z_strecke = bpy.data.objects.new('z-Strecke', me_cube_004)
ob_support = bpy.data.objects.new('support', None)
ob_szenerie = bpy.data.objects.new('Szenerie', cam_camera)
ob_1 = bpy.data.objects.new('1', cam_camera_009)

# ---- transforms, parenting, visibility, modifiers, constraints
ob_empty.location = (-0.2462, -1.407, 0.3876)
ob_empty.empty_image_offset = (0.0, 0.0)
ob_empty.lineart.crease_threshold = 0.0
ob_nurbscurve.location = (0.0, 0.0, 0.0)
ob_nurbscurve.rotation_euler = (0.0, 0.0, -3.142)
ob_nurbscurve.lineart.crease_threshold = 0.0
ob_zug.location = (0.0, 0.0, 0.34)
ob_zug.rotation_euler = (0.0, 0.0, 3.142)
ob_zug.empty_image_offset = (0.0, 0.0)
ob_zug.show_instancer_for_render = False
ob_zug.instance_type = 'COLLECTION'
ob_zug.lineart.crease_threshold = 0.0
_c = ob_zug.constraints.new('FOLLOW_PATH'); _c.name = 'Follow Path'
_c.target = ob_nurbscurve
_c.offset = 0.1
_c.use_curve_follow = True
ob_zug_001.location = (0.0, 0.0, 0.34)
ob_zug_001.rotation_euler = (0.0, 0.0, 3.142)
ob_zug_001.empty_image_offset = (0.0, 0.0)
ob_zug_001.show_instancer_for_render = False
ob_zug_001.instance_type = 'COLLECTION'
ob_zug_001.lineart.crease_threshold = 0.0
_c = ob_zug_001.constraints.new('FOLLOW_PATH'); _c.name = 'Follow Path'
_c.target = ob_nurbscurve
_c.offset = 0.9
_c.use_curve_follow = True
ob_z_station.location = (0.9639, -1.627, -0.11)
ob_z_station.rotation_euler = (0.0, 0.0, 1.571)
ob_z_station.empty_image_offset = (0.0, 0.0)
ob_z_station.show_instancer_for_render = False
ob_z_station.instance_type = 'COLLECTION'
ob_z_station.lineart.crease_threshold = 0.0
ob_z_half_sphere.location = (-11.16, -4.853, 18.58)
ob_z_half_sphere.hide_viewport = True
ob_z_half_sphere.hide_render = True
ob_z_half_sphere.lineart.crease_threshold = 0.0
ob_sun_55.location = (-1.386, 2.705, -1.985)
ob_sun_55.rotation_euler = (-3.058, -0.09373, 3.104)
ob_sun_55.hide_viewport = True
ob_sun_55.lineart.crease_threshold = 0.0
ob_z_bodenplain.location = (8.463, 5.182, -5.006)
ob_z_bodenplain.scale = (107.8, 107.8, 107.8)
ob_z_bodenplain.hide_viewport = True
ob_z_bodenplain.lineart.crease_threshold = 0.0
ob_sun_2.location = (9.856, -5.236, 17.8)
ob_sun_2.rotation_euler = (-0.2559, 0.5151, -1.27)
ob_sun_2.hide_viewport = True
ob_sun_2.lineart.crease_threshold = 0.0
ob_szen2.location = (-2.066, -4.152, 3.377)
ob_szen2.rotation_euler = (1.418, -1.071e-07, -0.01405)
ob_szen2.hide_viewport = True
ob_szen2.lineart.crease_threshold = 0.0
ob_10.location = (-15.2, -0.127, 2.28)
ob_10.rotation_euler = (1.466, 9.298e-07, -1.188)
ob_10.hide_viewport = True
ob_10.lineart.crease_threshold = 0.0
ob_7.location = (-7.257, 17.93, 1.227)
ob_7.rotation_euler = (-1.621, 3.351, 0.1117)
ob_7.hide_viewport = True
ob_7.lineart.crease_threshold = 0.0
ob_5.location = (-0.253, 0.6378, -0.5902)
ob_5.rotation_euler = (2.763, -0.1788, -0.02643)
ob_5.hide_viewport = True
ob_5.lineart.crease_threshold = 0.0
ob_8.location = (11.98, -1.587, 1.98)
ob_8.rotation_euler = (1.356, 4.516e-08, -0.03135)
ob_8.hide_viewport = True
ob_8.lineart.crease_threshold = 0.0
ob_4.location = (-5.404, 0.3154, 3.585)
ob_4.rotation_euler = (1.14, -3.341e-09, -1.26)
ob_4.hide_viewport = True
ob_4.lineart.crease_threshold = 0.0
ob_3.location = (8.372, 11.42, 4.711)
ob_3.rotation_euler = (1.899, 0.0, 0.7191)
ob_3.lock_rotation = (False, True, False)
ob_3.hide_viewport = True
ob_3.lineart.crease_threshold = 0.0
ob_sun99.location = (0.0, 16.68, 9.746)
ob_sun99.rotation_euler = (-0.4707, -0.06513, -0.3261)
ob_sun99.hide_viewport = True
ob_sun99.lineart.crease_threshold = 0.0
ob_6.location = (-6.318, 5.08, 1.14)
ob_6.rotation_euler = (1.789, 0.0, 4.288)
ob_6.hide_viewport = True
ob_6.lineart.crease_threshold = 0.0
ob_train.location = (-0.09609, -0.812, 0.2197)
ob_train.rotation_euler = (2.048e-05, 2.855e-05, 6.287)
ob_train.scale = (1.0, 1.0, 1.0)
ob_train.empty_image_offset = (0.0, 0.0)
ob_train.hide_viewport = True
ob_train.hide_render = True
ob_train.show_instancer_for_render = False
ob_train.instance_type = 'COLLECTION'
ob_train.lineart.crease_threshold = 0.0
_c = ob_train.constraints.new('FOLLOW_PATH'); _c.name = 'Follow Path'
_c.target = ob_nurbscurve
_c.use_curve_follow = True
ob_wag1.parent = ob_train
ob_wag1.matrix_parent_inverse = Matrix(((0.04772, -0.9902, 0.1314, -0.8936), (0.9988, 0.0483, 0.001237, -7.293), (-0.007571, 0.1312, 0.9913, -0.2935), (0.0, 0.0, 0.0, 1.0)))
ob_wag1.location = (7.362, -0.4535, 0.8585)
ob_wag1.rotation_euler = (1.172, 0.0007024, 1.556)
ob_wag1.hide_viewport = True
ob_wag1.lineart.crease_threshold = 0.0
ob_wag2.parent = ob_train
ob_wag2.matrix_parent_inverse = Matrix(((0.04772, -0.9902, 0.1314, -0.8936), (0.9988, 0.0483, 0.001237, -7.293), (-0.007571, 0.1312, 0.9913, -0.2935), (0.0, 0.0, 0.0, 1.0)))
ob_wag2.location = (9.644, -0.9711, 0.7451)
ob_wag2.rotation_euler = (1.449, 0.08154, -4.778)
ob_wag2.hide_viewport = True
ob_wag2.lineart.crease_threshold = 0.0
ob_wag3.parent = ob_train
ob_wag3.matrix_parent_inverse = Matrix(((0.04772, -0.9902, 0.1314, -0.8936), (0.9988, 0.0483, 0.001237, -7.293), (-0.007571, 0.1312, 0.9913, -0.2935), (0.0, 0.0, 0.0, 1.0)))
ob_wag3.location = (16.21, -0.4461, 2.095)
ob_wag3.rotation_euler = (1.341, 0.005586, 1.519)
ob_wag3.hide_viewport = True
ob_wag3.lineart.crease_threshold = 0.0
ob_z_strecke.location = (0.0, 0.0, 0.0)
ob_z_strecke.scale = (0.1813, 0.1813, 0.1813)
ob_z_strecke.lineart.crease_threshold = 0.0
_m = ob_z_strecke.modifiers.new('Array', 'ARRAY')
_m.count = 555
_m.constant_offset_displace = (0.0, 0.0, 0.0)
_m = ob_z_strecke.modifiers.new('Curve', 'CURVE')
_m.object = ob_nurbscurve
_m = ob_z_strecke.modifiers.new('ParticleSystem 1', 'PARTICLE_SYSTEM')
ob_support.location = (0.0, 0.0, 0.0)
ob_support.rotation_euler = (0.1393, 2.881, -0.729)
ob_support.scale = (0.4524, 0.4524, 0.4524)
ob_support.empty_image_offset = (0.0, 0.0)
ob_support.hide_viewport = True
ob_support.hide_render = True
ob_support.show_instancer_for_render = False
ob_support.instance_type = 'COLLECTION'
ob_support.lineart.crease_threshold = 0.0
ob_szenerie.location = (14.29, -8.155, 10.53)
ob_szenerie.rotation_euler = (1.127, 0.01082, 0.6404)
ob_szenerie.scale = (1.268, 1.268, 1.268)
ob_szenerie.lock_rotations_4d = False
ob_szenerie.empty_display_type = 'ARROWS'
ob_szenerie.color = (0.0, 0.0, 0.0, 0.0)
ob_szenerie.hide_viewport = True
ob_szenerie.display_type = 'WIRE'
ob_szenerie.lineart.crease_threshold = 0.0
ob_1.location = (-18.79, -5.09, 0.4406)
ob_1.rotation_euler = (1.756, 1.164e-07, -0.429)
ob_1.hide_viewport = True
ob_1.lineart.crease_threshold = 0.0
cam_camera_013.dof.focus_object = ob_zug
ob_zug.instance_collection = col_neeeeew
ob_zug_001.instance_collection = col_neeeeew
ob_z_station.instance_collection = col_station
ob_train.instance_collection = col_train
ob_support.instance_collection = col_support

# ---- collection membership
col_collection_1.objects.link(ob_empty)
col_collection_1.objects.link(ob_nurbscurve)
col_collection_1.objects.link(ob_zug)
col_collection_1.objects.link(ob_zug_001)
col_collection_1.objects.link(ob_z_station)
col_collection_1.objects.link(ob_z_half_sphere)
col_collection_1.objects.link(ob_sun_55)
col_collection_1.objects.link(ob_z_bodenplain)
col_collection_1.objects.link(ob_sun_2)
col_collection_1.objects.link(ob_szen2)
col_collection_1.objects.link(ob_10)
col_collection_1.objects.link(ob_7)
col_collection_1.objects.link(ob_5)
col_collection_1.objects.link(ob_8)
col_collection_1.objects.link(ob_4)
col_collection_1.objects.link(ob_3)
col_collection_1.objects.link(ob_sun99)
col_collection_1.objects.link(ob_6)
col_collection_1.objects.link(ob_train)
col_collection_1.objects.link(ob_wag1)
col_collection_1.objects.link(ob_wag2)
col_collection_1.objects.link(ob_wag3)
col_collection_1.objects.link(ob_z_strecke)
col_collection_1.objects.link(ob_support)
col_collection_1.objects.link(ob_szenerie)
col_collection_6.objects.link(ob_1)

# ---- scene / render settings (as saved in the file)
scene.camera = ob_wag3
scene.frame_start = 100; scene.frame_end = 1500; scene.frame_set(1191)
scene.render.engine = 'CYCLES'
scene.render.fps = 30
scene.render.dither_intensity = 0.0
scene.cycles.use_denoising = False
scene.cycles.samples = 300
scene.cycles.sampling_pattern = 'TABULATED_SOBOL'
scene.cycles.light_sampling_threshold = 0.0
scene.cycles.use_adaptive_sampling = False
scene.cycles.use_light_tree = False
scene.cycles.blur_glossy = 0.0
scene.cycles.pixel_filter_type = 'GAUSSIAN'
scene.cycles.sample_clamp_indirect = 0.0
scene.view_settings.view_transform = 'Standard'
bpy.context.view_layer.update()
